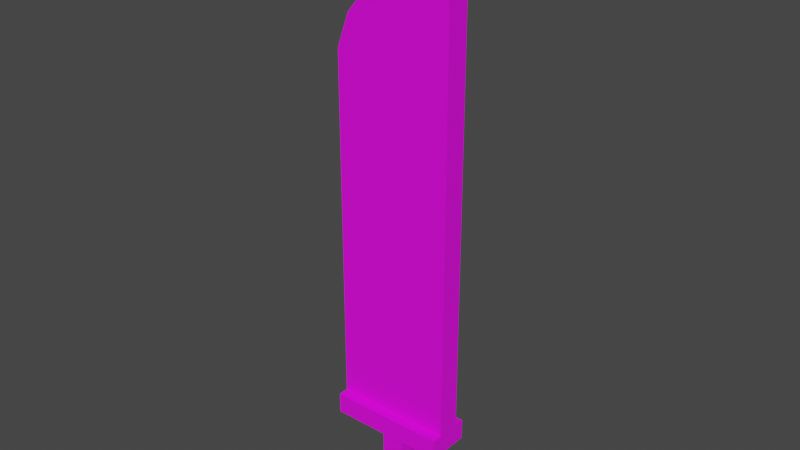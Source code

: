 # Source: Sword.blend  (saved by Blender 3.6.13; exported with 4.5.12 LTS)
import bpy
from mathutils import Matrix  # noqa: F401  (used for matrix-valued properties, if any)

bpy.ops.wm.read_factory_settings(use_empty=True)
scene = bpy.context.scene
scene.name = 'Scene'

# ---- images (referenced by path relative to the original .blend; pixels are not part of the script)
import os
ASSET_DIR = os.environ.get("B2B_ASSET_DIR", "")  # directory of the original .blend (textures are referenced by path, not embedded)
HERE = os.path.dirname(os.path.abspath(__file__))  # packed textures are extracted next to this script under _unpacked/

def load_image(name, relpath, width, height, colorspace="sRGB"):
    """Load a texture the original file referenced (path relative to the .blend, or extracted next to this script)."""
    p = next((c for c in (os.path.join(HERE, relpath), os.path.join(ASSET_DIR, relpath)) if relpath and os.path.exists(c)), "")
    if p:
        img = bpy.data.images.load(p, check_existing=True)
        img.name = name
    else:  # same state as the original file: an image datablock whose file is absent (Cycles renders it pink)
        img = bpy.data.images.new(name, width, height)
        img.source = "FILE"
        img.filepath = "//" + (relpath or name)
    img.colorspace_settings.name = colorspace
    return img
img_maincolors_png = load_image('MainColors.png', 'MainColors.psd', 1024, 1024, 'sRGB')

# ---- materials (node trees are filled in below, after node groups)
mat_maincolors = bpy.data.materials.new('MainColors')
mat_maincolors.use_transparent_shadow = False

# ---- material node trees
mat_maincolors.use_nodes = True; mat_maincolors.node_tree.nodes.clear()
_N = mat_maincolors.node_tree.nodes; _L = mat_maincolors.node_tree.links
n0 = _N.new('ShaderNodeOutputMaterial'); n0.name = 'Material Output'; n0.location = (300, 300)
n1 = _N.new('ShaderNodeTexImage'); n1.name = 'Image Texture'; n1.location = (-919, 405)
n1.image = img_maincolors_png
n2 = _N.new('ShaderNodeBsdfPrincipled'); n2.name = 'Principled BSDF'; n2.location = (-250, 369)
n2.distribution = 'GGX'
n2.subsurface_method = 'RANDOM_WALK_SKIN'
n2.inputs[3].default_value = 1.45
n2.inputs[27].default_value = (0.0, 0.0, 0.0, 1.0)
n2.inputs[28].default_value = 1.0
_L.new(n2.outputs[0], n0.inputs[0])
_L.new(n1.outputs[0], n2.inputs[0])
n0.is_active_output = True

# ---- world
world_world = bpy.data.worlds.new('World'); scene.world = world_world
world_world.use_nodes = True; world_world.node_tree.nodes.clear()
_N = world_world.node_tree.nodes; _L = world_world.node_tree.links
n0 = _N.new('ShaderNodeOutputWorld'); n0.name = 'World Output'; n0.location = (300, 300)
n1 = _N.new('ShaderNodeBackground'); n1.name = 'Background'; n1.location = (10, 300)
n1.inputs[0].default_value = (0.05088, 0.05088, 0.05088, 1.0)
_L.new(n1.outputs[0], n0.inputs[0])
n0.is_active_output = True
world_world.color = (0.8747, 0.0, 1.0)
world_world.use_sun_shadow = False
world_world.sun_shadow_jitter_overblur = 0.0

# ---- meshes
me_sword = bpy.data.meshes.new('Sword')
me_sword.from_pydata([(-2.594, -14.19, 2.594), (-2.594, 3.691, 2.594), (-2.594, -14.19, -2.594), (-2.594, 3.691, -2.594), (2.594, -14.19, 2.594), (2.594, 3.691, 2.594), (2.594, -14.19, -2.594), (2.594, 3.691, -2.594), (-13.42, 8.411, 2.594), (-13.42, 8.411, -2.594), (13.42, 8.411, -2.594), (13.42, 8.411, 2.594), (-10.6, 96.19, 2.594), (-13.42, 88.54, 2.594), (13.42, 120.0, 2.593), (10.6, 121.1, 2.593), (10.6, 121.1, -2.594), (13.42, 120.0, -2.594), (-13.42, 88.54, -2.594), (-10.6, 96.19, -2.594), (13.42, 8.411, 4.93), (-13.42, 8.411, 4.93), (-13.42, 8.411, -4.93), (13.42, 8.411, -4.93), (13.42, 3.691, -4.93), (13.42, 3.691, 4.93), (-13.42, 3.691, 4.93), (-13.42, 3.691, -4.93)], [], [(0, 1, 3, 2), (2, 3, 7, 6), (6, 7, 5, 4), (4, 5, 1, 0), (2, 6, 4, 0), (5, 7, 24, 25), (7, 3, 27, 24), (10, 24, 23), (25, 24, 10, 11), (27, 26, 8, 9), (1, 5, 25, 26), (3, 1, 26, 27), (27, 9, 22), (16, 19, 12, 15), (11, 10, 17, 14), (9, 8, 13, 18), (10, 9, 18, 19, 16, 17), (16, 15, 14, 17), (12, 19, 18, 13), (8, 11, 14, 15, 12, 13), (26, 25, 20, 21), (24, 27, 22, 23), (11, 8, 21, 20), (25, 11, 20), (9, 10, 23, 22), (8, 26, 21)])
_uv = me_sword.uv_layers.new(name='UVMap')
_uv.uv.foreach_set('vector', [0.004176, 0.8786, 0.004176, 0.9032, 0.004176, 0.9032, 0.004176, 0.8786, 0.004176, 0.8786, 0.004176, 0.9032, 0.004176, 0.9032, 0.004176, 0.8786, 0.004176, 0.8786, 0.004176, 0.9032, 0.004176, 0.9032, 0.004176, 0.8786, 0.004176, 0.8786, 0.004176, 0.9032, 0.004176, 0.9032, 0.004176, 0.8786, 0.004176, 0.8786, 0.004176, 0.8786, 0.004176, 0.8786, 0.004176, 0.8786, 0.004176, 0.9032, 0.004176, 0.9032, 0.004176, 0.9032, 0.004176, 0.9032, 0.004176, 0.9032, 0.004176, 0.9032, 0.004176, 0.9032, 0.004176, 0.9032, 0.004176, 0.9097, 0.004176, 0.9032, 0.004176, 0.9097, 0.004176, 0.9032, 0.004176, 0.9032, 0.004176, 0.9097, 0.004176, 0.9097, 0.004176, 0.9032, 0.004176, 0.9032, 0.004176, 0.9097, 0.004176, 0.9097, 0.004176, 0.9032, 0.004176, 0.9032, 0.004176, 0.9032, 0.004176, 0.9032, 0.004176, 0.9032, 0.004176, 0.9032, 0.004176, 0.9032, 0.004176, 0.9032, 0.004176, 0.9032, 0.004176, 0.9097, 0.004176, 0.9097, 0.003969, 0.726, 0.003969, 0.7507, 0.003969, 0.7507, 0.003969, 0.726, 0.003969, 0.7227, 0.003969, 0.7227, 0.003969, 0.7227, 0.003969, 0.7227, 0.003969, 0.754, 0.003969, 0.754, 0.003969, 0.754, 0.003969, 0.754, 0.003969, 0.7227, 0.003969, 0.754, 0.003969, 0.754, 0.003969, 0.7507, 0.003969, 0.726, 0.003969, 0.7227, 0.003969, 0.726, 0.003969, 0.726, 0.003969, 0.7227, 0.003969, 0.7227, 0.003969, 0.7507, 0.003969, 0.7507, 0.003969, 0.754, 0.003969, 0.754, 0.003969, 0.754, 0.003969, 0.7227, 0.003969, 0.7227, 0.003969, 0.726, 0.003969, 0.7507, 0.003969, 0.754, 0.004176, 0.9032, 0.004176, 0.9032, 0.004176, 0.9097, 0.004176, 0.9097, 0.004176, 0.9032, 0.004176, 0.9032, 0.004176, 0.9097, 0.004176, 0.9097, 0.004176, 0.9097, 0.004176, 0.9097, 0.004176, 0.9097, 0.004176, 0.9097, 0.004176, 0.9032, 0.004176, 0.9097, 0.004176, 0.9097, 0.004176, 0.9097, 0.004176, 0.9097, 0.004176, 0.9097, 0.004176, 0.9097, 0.004176, 0.9097, 0.004176, 0.9032, 0.004176, 0.9097])
me_sword.materials.append(mat_maincolors)
me_sword.update()

# ---- objects
ob_sword = bpy.data.objects.new('Sword', me_sword)

# ---- transforms, parenting, visibility, modifiers, constraints
ob_sword.location = (0.0, 0.0, 0.0)
ob_sword.rotation_euler = (1.571, -0.0, 0.0)

# ---- collection membership
scene.collection.objects.link(ob_sword)

# ---- scene / render settings (as saved in the file)
scene.frame_start = 0; scene.frame_end = 189; scene.frame_set(0)
scene.render.engine = 'BLENDER_EEVEE_NEXT'
scene.cycles.sampling_pattern = 'TABULATED_SOBOL'
scene.cycles.use_light_tree = False
scene.view_settings.view_transform = 'Filmic'
scene.unit_settings.scale_length = 0.01
bpy.context.view_layer.update()

# ---- added for rendering (the .blend has no active camera and no usable light): camera, sun
cam_auto = bpy.data.cameras.new('AutoCamera')
cam_auto.lens = 50.0
cam_auto.sensor_width = 36.0
cam_auto.clip_end = 2245.04
ob_auto_camera = bpy.data.objects.new('AutoCamera', cam_auto)
scene.collection.objects.link(ob_auto_camera)
ob_auto_camera.location = (127.923, -153.508, 155.788)
ob_auto_camera.rotation_euler = (1.09748, -7.21219e-08, 0.694738)
scene.camera = ob_auto_camera
light_auto_sun = bpy.data.lights.new('AutoSun', 'SUN')
light_auto_sun.energy = 3.0
light_auto_sun.angle = 0.0523599
ob_auto_sun = bpy.data.objects.new('AutoSun', light_auto_sun)
scene.collection.objects.link(ob_auto_sun)
ob_auto_sun.rotation_euler = (0.872665, 0.174533, 0.523599)
bpy.context.view_layer.update()
